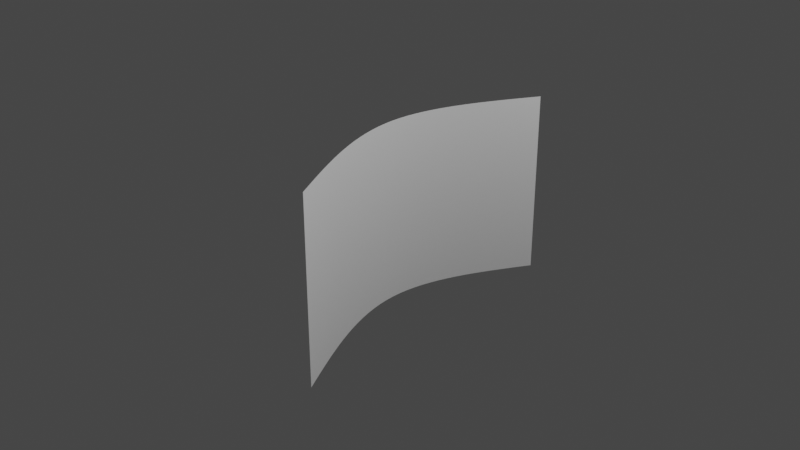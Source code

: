 # Source: curvedPlane.blend  (saved by Blender 2.93.21; exported with 4.5.12 LTS)
import bpy
from mathutils import Matrix  # noqa: F401  (used for matrix-valued properties, if any)

bpy.ops.wm.read_factory_settings(use_empty=True)
scene = bpy.context.scene
scene.name = 'Scene'

# ---- collections
col_collection = bpy.data.collections.new('Collection'); scene.collection.children.link(col_collection)

# ---- world
world_world = bpy.data.worlds.new('World'); scene.world = world_world
world_world.use_nodes = True; world_world.node_tree.nodes.clear()
_N = world_world.node_tree.nodes; _L = world_world.node_tree.links
n0 = _N.new('ShaderNodeOutputWorld'); n0.name = 'World Output'; n0.location = (300, 300)
n1 = _N.new('ShaderNodeBackground'); n1.name = 'Background'; n1.location = (10, 300)
n1.inputs[0].default_value = (0.05088, 0.05088, 0.05088, 1.0)
_L.new(n1.outputs[0], n0.inputs[0])
n0.is_active_output = True
world_world.color = (0.05088, 0.05088, 0.05088)
world_world.use_sun_shadow = False
world_world.sun_shadow_jitter_overblur = 0.0

# ---- cameras
cam_camera = bpy.data.cameras.new('Camera')
cam_camera.clip_end = 100.0
cam_camera.ortho_scale = 7.314

# ---- lights
light_light = bpy.data.lights.new('Light', 'POINT')
light_light.transmission_factor = 0.0
light_light.energy = 1000.0
light_light.shadow_soft_size = 0.1
light_light.shadow_maximum_resolution = 0.006
light_light.use_absolute_resolution = True

# ---- meshes
me_plane = bpy.data.meshes.new('Plane')
me_plane.from_pydata([(0.5491, -1.64, 1.0), (0.5491, -1.64, -1.0), (-0.4728, 0.07896, 1.0), (-0.4728, 0.07896, -1.0), (0.3879, 1.658, 1.0), (0.3879, 1.658, -1.0)], [], [(0, 1, 3, 2), (2, 3, 5, 4)])
me_plane.polygons.foreach_set('use_smooth', [True] * 2)
_k = {(4, 5): 1.0}
me_plane.attributes.new('crease_edge', 'FLOAT', 'EDGE').data.foreach_set('value', [_k.get((min(e.vertices), max(e.vertices)), 0.0) for e in me_plane.edges])
_uv = me_plane.uv_layers.new(name='UVMap')
_uv.uv.foreach_set('vector', [0.0, 0.0, 1.0, 0.0, 1.0, 1.0, 0.0, 1.0, 0.0, 1.0, 1.0, 1.0, 1.0, 1.0, 0.0, 1.0])
me_plane.use_remesh_fix_poles = True
me_plane.use_remesh_preserve_attributes = False
me_plane.update()

# ---- objects
ob_light = bpy.data.objects.new('Light', light_light)
ob_camera = bpy.data.objects.new('Camera', cam_camera)
ob_plane = bpy.data.objects.new('Plane', me_plane)

# ---- transforms, parenting, visibility, modifiers, constraints
ob_light.location = (4.076, 1.005, 5.904)
ob_light.rotation_euler = (0.6503, 0.05522, 1.866)
ob_light.lock_rotations_4d = False
ob_light.empty_display_type = 'ARROWS'
ob_light.color = (0.0, 0.0, 0.0, 0.0)
ob_light.lineart.crease_threshold = 0.0
ob_camera.location = (7.359, -6.926, 4.958)
ob_camera.rotation_euler = (1.109, 0.0, 0.8149)
ob_camera.lock_rotations_4d = False
ob_camera.empty_display_type = 'ARROWS'
ob_camera.color = (0.0, 0.0, 0.0, 0.0)
ob_camera.display_type = 'WIRE'
ob_camera.lineart.crease_threshold = 0.0
ob_plane.location = (0.0, 0.0, 0.0)
_m = ob_plane.modifiers.new('Subdivision', 'SUBSURF')
_m.boundary_smooth = 'PRESERVE_CORNERS'
_m.levels = 3
_m.render_levels = 4

# ---- collection membership
col_collection.objects.link(ob_light)
col_collection.objects.link(ob_camera)
col_collection.objects.link(ob_plane)

# ---- scene / render settings (as saved in the file)
scene.camera = ob_camera
scene.frame_start = 1; scene.frame_end = 250; scene.frame_set(0)
scene.render.engine = 'BLENDER_EEVEE_NEXT'
scene.cycles.use_denoising = False
scene.cycles.samples = 128
scene.cycles.sampling_pattern = 'TABULATED_SOBOL'
scene.cycles.use_adaptive_sampling = False
scene.cycles.use_light_tree = False
scene.view_settings.view_transform = 'Filmic'
bpy.context.view_layer.update()
